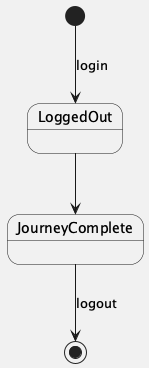

The diagram above was rendered by PlantUML. Its source (embedded in the PNG):
@startuml
skinparam backgroundColor #F0F0F0
[*] --> LoggedOut : login
LoggedOut --> JourneyComplete
JourneyComplete --> [*] : logout
@enduml